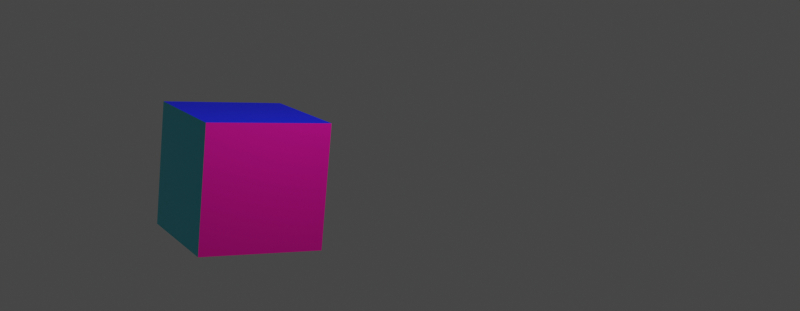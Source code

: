 # Source: supercube-move.blend  (saved by Blender 2.80.74; exported with 4.5.12 LTS)
import bpy
from mathutils import Matrix  # noqa: F401  (used for matrix-valued properties, if any)

bpy.ops.wm.read_factory_settings(use_empty=True)
scene = bpy.context.scene
scene.name = 'Scene'

# ---- collections
col_collection = bpy.data.collections.new('Collection'); scene.collection.children.link(col_collection)

# ---- materials (node trees are filled in below, after node groups)
mat_material = bpy.data.materials.new('Material')
mat_material.alpha_threshold = 0.0
mat_material.use_transparent_shadow = False
mat_material.line_color = (0.0, 0.0, 0.0, 1.0)
mat_material_001 = bpy.data.materials.new('Material.001')
mat_material_001.use_transparent_shadow = False
mat_material_002 = bpy.data.materials.new('Material.002')
mat_material_002.use_transparent_shadow = False
mat_material_003 = bpy.data.materials.new('Material.003')
mat_material_003.use_transparent_shadow = False
mat_material_004 = bpy.data.materials.new('Material.004')
mat_material_004.use_transparent_shadow = False
mat_material_005 = bpy.data.materials.new('Material.005')
mat_material_005.use_transparent_shadow = False

# ---- material node trees
mat_material.use_nodes = True; mat_material.node_tree.nodes.clear()
_N = mat_material.node_tree.nodes; _L = mat_material.node_tree.links
n0 = _N.new('ShaderNodeOutputMaterial'); n0.name = 'Material Output'; n0.location = (300, 300)
n1 = _N.new('ShaderNodeBsdfPrincipled'); n1.name = 'Principled BSDF'; n1.location = (10, 300)
n1.distribution = 'GGX'
n1.subsurface_method = 'BURLEY'
n1.inputs[0].default_value = (0.02656, 0.6684, 0.8, 1.0)
n1.inputs[2].default_value = 0.4
n1.inputs[3].default_value = 1.45
n1.inputs[27].default_value = (0.0, 0.0, 0.0, 1.0)
n1.inputs[28].default_value = 1.0
_L.new(n1.outputs[0], n0.inputs[0])
n0.is_active_output = True
mat_material_001.use_nodes = True; mat_material_001.node_tree.nodes.clear()
_N = mat_material_001.node_tree.nodes; _L = mat_material_001.node_tree.links
n0 = _N.new('ShaderNodeOutputMaterial'); n0.name = 'Material Output'; n0.location = (300, 300)
n1 = _N.new('ShaderNodeBsdfPrincipled'); n1.name = 'Principled BSDF'; n1.location = (10, 300)
n1.distribution = 'GGX'
n1.subsurface_method = 'BURLEY'
n1.inputs[0].default_value = (0.008079, 0.8, 0.0, 1.0)
n1.inputs[3].default_value = 1.45
n1.inputs[27].default_value = (0.0, 0.0, 0.0, 1.0)
n1.inputs[28].default_value = 1.0
_L.new(n1.outputs[0], n0.inputs[0])
n0.is_active_output = True
mat_material_002.use_nodes = True; mat_material_002.node_tree.nodes.clear()
_N = mat_material_002.node_tree.nodes; _L = mat_material_002.node_tree.links
n0 = _N.new('ShaderNodeOutputMaterial'); n0.name = 'Material Output'; n0.location = (300, 300)
n1 = _N.new('ShaderNodeBsdfPrincipled'); n1.name = 'Principled BSDF'; n1.location = (10, 300)
n1.distribution = 'GGX'
n1.subsurface_method = 'BURLEY'
n1.inputs[0].default_value = (0.0, 0.006408, 0.8, 1.0)
n1.inputs[3].default_value = 1.45
n1.inputs[27].default_value = (0.0, 0.0, 0.0, 1.0)
n1.inputs[28].default_value = 1.0
_L.new(n1.outputs[0], n0.inputs[0])
n0.is_active_output = True
mat_material_003.use_nodes = True; mat_material_003.node_tree.nodes.clear()
_N = mat_material_003.node_tree.nodes; _L = mat_material_003.node_tree.links
n0 = _N.new('ShaderNodeOutputMaterial'); n0.name = 'Material Output'; n0.location = (300, 300)
n1 = _N.new('ShaderNodeBsdfPrincipled'); n1.name = 'Principled BSDF'; n1.location = (10, 300)
n1.distribution = 'GGX'
n1.subsurface_method = 'BURLEY'
n1.inputs[0].default_value = (0.8, 0.0, 0.3357, 1.0)
n1.inputs[3].default_value = 1.45
n1.inputs[27].default_value = (0.0, 0.0, 0.0, 1.0)
n1.inputs[28].default_value = 1.0
_L.new(n1.outputs[0], n0.inputs[0])
n0.is_active_output = True
mat_material_004.use_nodes = True; mat_material_004.node_tree.nodes.clear()
_N = mat_material_004.node_tree.nodes; _L = mat_material_004.node_tree.links
n0 = _N.new('ShaderNodeOutputMaterial'); n0.name = 'Material Output'; n0.location = (300, 300)
n1 = _N.new('ShaderNodeBsdfPrincipled'); n1.name = 'Principled BSDF'; n1.location = (10, 300)
n1.distribution = 'GGX'
n1.subsurface_method = 'BURLEY'
n1.inputs[0].default_value = (0.8, 0.07855, 0.0, 1.0)
n1.inputs[3].default_value = 1.45
n1.inputs[27].default_value = (0.0, 0.0, 0.0, 1.0)
n1.inputs[28].default_value = 1.0
_L.new(n1.outputs[0], n0.inputs[0])
n0.is_active_output = True
mat_material_005.use_nodes = True; mat_material_005.node_tree.nodes.clear()
_N = mat_material_005.node_tree.nodes; _L = mat_material_005.node_tree.links
n0 = _N.new('ShaderNodeOutputMaterial'); n0.name = 'Material Output'; n0.location = (300, 300)
n1 = _N.new('ShaderNodeBsdfPrincipled'); n1.name = 'Principled BSDF'; n1.location = (10, 300)
n1.distribution = 'GGX'
n1.subsurface_method = 'BURLEY'
n1.inputs[0].default_value = (0.2384, 0.08909, 0.8, 1.0)
n1.inputs[3].default_value = 1.45
n1.inputs[27].default_value = (0.0, 0.0, 0.0, 1.0)
n1.inputs[28].default_value = 1.0
_L.new(n1.outputs[0], n0.inputs[0])
n0.is_active_output = True

# ---- world
world_world = bpy.data.worlds.new('World'); scene.world = world_world
world_world.use_nodes = True; world_world.node_tree.nodes.clear()
_N = world_world.node_tree.nodes; _L = world_world.node_tree.links
n0 = _N.new('ShaderNodeOutputWorld'); n0.name = 'World Output'; n0.location = (300, 300)
n1 = _N.new('ShaderNodeBackground'); n1.name = 'Background'; n1.location = (10, 300)
n1.inputs[0].default_value = (0.05088, 0.05088, 0.05088, 1.0)
_L.new(n1.outputs[0], n0.inputs[0])
n0.is_active_output = True
world_world.color = (0.05088, 0.05088, 0.05088)
world_world.use_sun_shadow = False
world_world.sun_shadow_jitter_overblur = 0.0

# ---- cameras
cam_camera = bpy.data.cameras.new('Camera')
cam_camera.clip_end = 100.0
cam_camera.ortho_scale = 7.314

# ---- lights
light_light = bpy.data.lights.new('Light', 'POINT')
light_light.transmission_factor = 0.0
light_light.energy = 1000.0
light_light.shadow_soft_size = 0.1
light_light.shadow_maximum_resolution = 0.006
light_light.use_absolute_resolution = True

# ---- meshes
me_cube = bpy.data.meshes.new('Cube')
me_cube.from_pydata([(1.0, 1.0, 1.0), (1.0, 1.0, -1.0), (1.0, -1.0, 1.0), (1.0, -1.0, -1.0), (-1.0, 1.0, 1.0), (-1.0, 1.0, -1.0), (-1.0, -1.0, 1.0), (-1.0, -1.0, -1.0)], [], [(0, 4, 6, 2), (3, 2, 6, 7), (7, 6, 4, 5), (5, 1, 3, 7), (1, 0, 2, 3), (5, 4, 0, 1)])
me_cube.polygons.foreach_set('material_index', [2, 0, 1, 5, 3, 4])
_uv = me_cube.uv_layers.new(name='UVMap')
_uv.uv.foreach_set('vector', [0.375, 0.0, 0.625, 0.0, 0.625, 0.25, 0.375, 0.25, 0.375, 0.25, 0.625, 0.25, 0.625, 0.5, 0.375, 0.5, 0.375, 0.5, 0.625, 0.5, 0.625, 0.75, 0.375, 0.75, 0.375, 0.75, 0.625, 0.75, 0.625, 1.0, 0.375, 1.0, 0.125, 0.5, 0.375, 0.5, 0.375, 0.75, 0.125, 0.75, 0.625, 0.5, 0.875, 0.5, 0.875, 0.75, 0.625, 0.75])
me_cube.materials.append(mat_material)
me_cube.materials.append(mat_material_001)
me_cube.materials.append(mat_material_002)
me_cube.materials.append(mat_material_003)
me_cube.materials.append(mat_material_004)
me_cube.materials.append(mat_material_005)
me_cube.use_remesh_preserve_volume = False
me_cube.use_remesh_preserve_attributes = False
me_cube.use_mirror_vertex_groups = False
me_cube.update()

# ---- objects
ob_cube = bpy.data.objects.new('Cube', me_cube)
ob_light = bpy.data.objects.new('Light', light_light)
ob_camera = bpy.data.objects.new('Camera', cam_camera)

# ---- transforms, parenting, visibility, modifiers, constraints
ob_cube.location = (0.0, 0.0, 0.0)
ob_cube.lock_rotations_4d = False
ob_cube.empty_display_type = 'ARROWS'
ob_cube.lineart.crease_threshold = 0.0
_vg = ob_cube.vertex_groups.new(name='Group')
_vg = ob_cube.vertex_groups.new(name='Group.001')
_vg = ob_cube.vertex_groups.new(name='Group.002')
_vg = ob_cube.vertex_groups.new(name='Group.003')
_vg = ob_cube.vertex_groups.new(name='Group.004')
_vg = ob_cube.vertex_groups.new(name='Group.005')
ob_light.location = (4.076, 1.005, 5.904)
ob_light.rotation_euler = (0.6503, 0.05522, 1.866)
ob_light.lock_rotations_4d = False
ob_light.empty_display_type = 'ARROWS'
ob_light.color = (0.0, 0.0, 0.0, 0.0)
ob_light.lineart.crease_threshold = 0.0
ob_camera.location = (16.01, -6.436, 3.542)
ob_camera.rotation_euler = (1.396, -0.08887, 1.062)
ob_camera.lock_rotations_4d = False
ob_camera.empty_display_type = 'ARROWS'
ob_camera.color = (0.0, 0.0, 0.0, 0.0)
ob_camera.display_type = 'WIRE'
ob_camera.lineart.crease_threshold = 0.0

# ---- collection membership
col_collection.objects.link(ob_cube)
col_collection.objects.link(ob_light)
col_collection.objects.link(ob_camera)

# ---- scene / render settings (as saved in the file)
scene.camera = ob_camera
scene.frame_start = 1; scene.frame_end = 80; scene.frame_set(1)
scene.render.engine = 'BLENDER_EEVEE_NEXT'
scene.render.image_settings.compression = 0
scene.render.resolution_x = 18
scene.render.resolution_y = 7
scene.cycles.use_denoising = False
scene.cycles.samples = 128
scene.cycles.sampling_pattern = 'TABULATED_SOBOL'
scene.cycles.use_adaptive_sampling = False
scene.cycles.use_light_tree = False
scene.view_settings.view_transform = 'Filmic'
bpy.context.view_layer.update()
